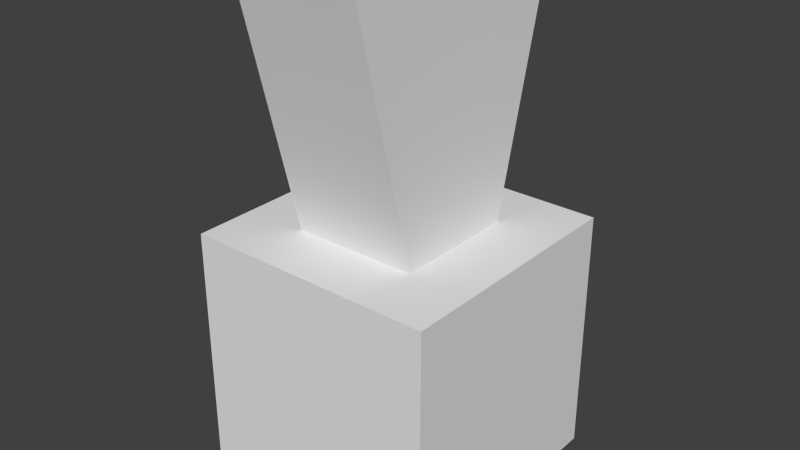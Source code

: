 # Source: NewSimple.blend  (saved by Blender 2.66.1; exported with 4.5.12 LTS)
import bpy
from mathutils import Matrix  # noqa: F401  (used for matrix-valued properties, if any)

bpy.ops.wm.read_factory_settings(use_empty=True)
scene = bpy.context.scene
scene.name = 'Scene'

# ---- collections
col_collection_1 = bpy.data.collections.new('Collection 1'); scene.collection.children.link(col_collection_1)

# ---- materials (node trees are filled in below, after node groups)
mat_material = bpy.data.materials.new('Material')
mat_material.alpha_threshold = 0.0
mat_material.use_transparent_shadow = False
mat_material.roughness = 0.5
mat_material.line_color = (0.0, 0.0, 0.0, 1.0)

# ---- material node trees

# ---- world
world_world = bpy.data.worlds.new('World'); scene.world = world_world
world_world.color = (0.05088, 0.05088, 0.05088)
world_world.use_sun_shadow = False
world_world.sun_shadow_jitter_overblur = 0.0
world_world.cycles.sampling_method = 'MANUAL'
world_world.cycles.sample_map_resolution = 256

# ---- meshes
me_cube = bpy.data.meshes.new('Cube')
me_cube.from_pydata([(1.0, 1.0, -1.0), (1.0, -1.0, -1.0), (-1.0, -1.0, -1.0), (-1.0, 1.0, -1.0), (1.0, 1.0, 1.0), (1.0, -1.0, 1.0), (-1.0, -1.0, 1.0), (-1.0, 1.0, 1.0), (1.0, -5.364e-07, 1.0), (2.384e-07, 1.0, 1.0), (-5.364e-07, -1.0, 1.0), (-1.0, 1.788e-07, 1.0), (1.0, -0.5, 1.0), (-0.5, 1.0, 1.0), (-0.5, -1.0, 1.0), (-1.0, 0.5, 1.0), (1.0, 0.5, 1.0), (0.5, 1.0, 1.0), (0.5, -1.0, 1.0), (-1.0, -0.5, 1.0), (-3.427e-07, -0.5, 1.0), (4.47e-08, 0.5, 1.0), (0.5, -3.576e-07, 1.0), (-0.5, 0.0, 1.0), (-0.5, -0.5, 1.0), (0.5, -0.5, 1.0), (0.5, 0.5, 1.0), (-0.5, 0.5, 1.0), (-1.49e-07, -1.788e-07, 3.009), (-3.427e-07, -1.0, 3.009), (4.47e-08, 1.0, 3.009), (0.5, -3.576e-07, 3.009), (-0.5, 0.0, 3.009), (-0.5, -1.0, 3.009), (0.5, -1.0, 3.009), (0.5, 1.0, 3.009), (-0.5, 1.0, 3.009)], [], [(0, 1, 2, 3), (24, 19, 6, 14), (0, 4, 16, 8, 12, 5, 1), (1, 5, 18, 10, 14, 6, 2), (2, 6, 19, 11, 15, 7, 3), (4, 0, 3, 7, 13, 9, 17), (25, 20, 10, 18), (22, 26, 35, 31), (27, 15, 11, 23), (20, 24, 14, 10), (25, 22, 31, 34), (23, 11, 19, 24), (12, 25, 18, 5), (8, 22, 25, 12), (27, 23, 32, 36), (16, 26, 22, 8), (4, 17, 26, 16), (17, 9, 21, 26), (24, 20, 29, 33), (9, 13, 27, 21), (13, 7, 15, 27), (35, 30, 28, 31), (28, 32, 33, 29), (31, 28, 29, 34), (30, 36, 32, 28), (23, 24, 33, 32), (26, 21, 30, 35), (21, 27, 36, 30), (20, 25, 34, 29)])
me_cube.materials.append(mat_material)
me_cube.use_remesh_preserve_volume = False
me_cube.use_remesh_preserve_attributes = False
me_cube.use_mirror_vertex_groups = False
me_cube.update()
arm_armature = bpy.data.armatures.new('Armature')  # bones are not reproduced

# ---- objects
ob_armature = bpy.data.objects.new('Armature', arm_armature)
ob_cube = bpy.data.objects.new('Cube', me_cube)

# ---- transforms, parenting, visibility, modifiers, constraints
ob_armature.location = (0.0, 0.0, 1.0)
ob_armature.show_in_front = True
ob_armature.lineart.crease_threshold = 0.0
ob_cube.location = (0.0, 0.0, 1.0)
ob_cube.lock_rotations_4d = False
ob_cube.empty_display_type = 'ARROWS'
ob_cube.lineart.crease_threshold = 0.0

# ---- collection membership
col_collection_1.objects.link(ob_armature)
col_collection_1.objects.link(ob_cube)

# ---- scene / render settings (as saved in the file)
scene.frame_start = 1; scene.frame_end = 250; scene.frame_set(1)
scene.render.engine = 'BLENDER_EEVEE_NEXT'
scene.render.image_settings.color_mode = 'RGB'
scene.render.image_settings.compression = 90
scene.render.resolution_percentage = 50
scene.render.dither_intensity = 0.0
scene.render.bake_margin = 2
scene.cycles.use_denoising = False
scene.cycles.samples = 10
scene.cycles.sampling_pattern = 'TABULATED_SOBOL'
scene.cycles.light_sampling_threshold = 0.0
scene.cycles.use_adaptive_sampling = False
scene.cycles.use_light_tree = False
scene.cycles.blur_glossy = 0.0
scene.cycles.volume_bounces = 1
scene.cycles.pixel_filter_type = 'GAUSSIAN'
scene.cycles.sample_clamp_indirect = 0.0
scene.view_settings.view_transform = 'Standard'
bpy.context.view_layer.update()

# ---- added for rendering (the .blend has no active camera and no usable light): camera, sun
cam_auto = bpy.data.cameras.new('AutoCamera')
cam_auto.lens = 50.0
cam_auto.sensor_width = 36.0
cam_auto.clip_end = 1000.0
ob_auto_camera = bpy.data.objects.new('AutoCamera', cam_auto)
scene.collection.objects.link(ob_auto_camera)
ob_auto_camera.location = (4.53962, -5.44754, 5.6363)
ob_auto_camera.rotation_euler = (1.09748, -7.21219e-08, 0.694738)
scene.camera = ob_auto_camera
light_auto_sun = bpy.data.lights.new('AutoSun', 'SUN')
light_auto_sun.energy = 3.0
light_auto_sun.angle = 0.0523599
ob_auto_sun = bpy.data.objects.new('AutoSun', light_auto_sun)
scene.collection.objects.link(ob_auto_sun)
ob_auto_sun.rotation_euler = (0.872665, 0.174533, 0.523599)
bpy.context.view_layer.update()
